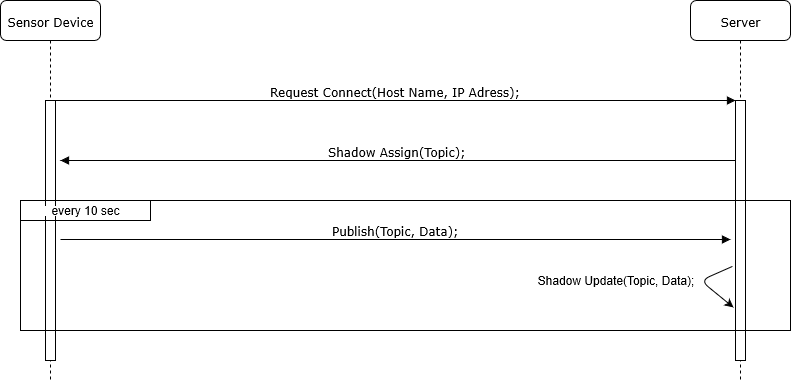

The diagram above was exported from draw.io. Its source (the exported page's mxGraphModel, read from the mxfile embedded in the PNG):
<mxGraphModel dx="1102" dy="580" gridSize="10" guides="1" tooltips="1" connect="1" arrows="1" fold="1" page="1" pageScale="1" pageWidth="1100" pageHeight="850" background="#ffffff" math="0" shadow="0" grid="1">
  <root>
    <mxCell id="0" />
    <mxCell id="1" parent="0" />
    <mxCell id="7baba1c4bc27f4b0-2" value="Server" parent="1" style="shape=umlLifeline;perimeter=lifelinePerimeter;whiteSpace=wrap;html=1;container=1;collapsible=0;recursiveResize=0;outlineConnect=0;rounded=1;shadow=0;comic=0;labelBackgroundColor=none;strokeWidth=1;fontFamily=Verdana;fontSize=12;align=center;" vertex="1">
      <mxGeometry as="geometry" x="790" y="80" width="100" height="380" />
    </mxCell>
    <mxCell id="7baba1c4bc27f4b0-10" value="" parent="7baba1c4bc27f4b0-2" style="html=1;points=[];perimeter=orthogonalPerimeter;rounded=0;shadow=0;comic=0;labelBackgroundColor=none;strokeWidth=1;fontFamily=Verdana;fontSize=12;align=center;" vertex="1">
      <mxGeometry as="geometry" x="45" y="100" width="10" height="260" />
    </mxCell>
    <mxCell id="F-nK-8wyG05UcW_A5PWN-6" value="" parent="7baba1c4bc27f4b0-2" style="endArrow=classic;html=1;exitX=-0.3;exitY=0.638;exitDx=0;exitDy=0;exitPerimeter=0;entryX=-0.2;entryY=0.796;entryDx=0;entryDy=0;entryPerimeter=0;" source="7baba1c4bc27f4b0-10" target="7baba1c4bc27f4b0-10" edge="1">
      <mxGeometry as="geometry" width="50" height="50" relative="1">
        <mxPoint as="sourcePoint" x="-690" y="650" />
        <mxPoint as="targetPoint" x="-640" y="600" />
        <Array as="points">
          <mxPoint x="10" y="280" />
        </Array>
      </mxGeometry>
    </mxCell>
    <mxCell id="7baba1c4bc27f4b0-8" value="Sensor Device" parent="1" style="shape=umlLifeline;perimeter=lifelinePerimeter;whiteSpace=wrap;html=1;container=1;collapsible=0;recursiveResize=0;outlineConnect=0;rounded=1;shadow=0;comic=0;labelBackgroundColor=none;strokeWidth=1;fontFamily=Verdana;fontSize=12;align=center;" vertex="1">
      <mxGeometry as="geometry" x="100" y="80" width="100" height="380" />
    </mxCell>
    <mxCell id="7baba1c4bc27f4b0-9" value="" parent="7baba1c4bc27f4b0-8" style="html=1;points=[];perimeter=orthogonalPerimeter;rounded=0;shadow=0;comic=0;labelBackgroundColor=none;strokeWidth=1;fontFamily=Verdana;fontSize=12;align=center;" vertex="1">
      <mxGeometry as="geometry" x="45" y="100" width="10" height="260" />
    </mxCell>
    <mxCell id="7baba1c4bc27f4b0-23" value="Publish(Topic, Data);" parent="1" style="html=1;verticalAlign=bottom;endArrow=block;labelBackgroundColor=none;fontFamily=Verdana;fontSize=12;" edge="1">
      <mxGeometry as="geometry" relative="1">
        <mxPoint as="sourcePoint" x="160" y="319" />
        <mxPoint as="targetPoint" x="830" y="319" />
      </mxGeometry>
    </mxCell>
    <mxCell id="7baba1c4bc27f4b0-11" value="Request Connect(Host Name, IP Adress);" parent="1" style="html=1;verticalAlign=bottom;endArrow=block;entryX=0;entryY=0;labelBackgroundColor=none;fontFamily=Verdana;fontSize=12;edgeStyle=elbowEdgeStyle;elbow=vertical;" source="7baba1c4bc27f4b0-9" target="7baba1c4bc27f4b0-10" edge="1">
      <mxGeometry as="geometry" relative="1">
        <mxPoint as="sourcePoint" x="220" y="190" />
      </mxGeometry>
    </mxCell>
    <mxCell id="7baba1c4bc27f4b0-14" value="Shadow Assign(Topic);" parent="1" style="html=1;verticalAlign=bottom;endArrow=block;labelBackgroundColor=none;fontFamily=Verdana;fontSize=12;edgeStyle=elbowEdgeStyle;elbow=vertical;" source="7baba1c4bc27f4b0-10" edge="1">
      <mxGeometry as="geometry" relative="1">
        <mxPoint as="sourcePoint" x="370" y="200" />
        <mxPoint as="targetPoint" x="160" y="240" />
        <Array as="points">
          <mxPoint x="600" y="240" />
        </Array>
      </mxGeometry>
    </mxCell>
    <mxCell id="F-nK-8wyG05UcW_A5PWN-7" value="Shadow Update(Topic, Data);" parent="1" style="text;html=1;strokeColor=none;fillColor=none;align=center;verticalAlign=middle;whiteSpace=wrap;rounded=0;" vertex="1">
      <mxGeometry as="geometry" x="630" y="350" width="170" height="20" />
    </mxCell>
    <mxCell id="F-nK-8wyG05UcW_A5PWN-2" value="" parent="1" style="rounded=0;whiteSpace=wrap;html=1;fillColor=none;" vertex="1">
      <mxGeometry as="geometry" x="120" y="280" width="770" height="130" />
    </mxCell>
    <mxCell id="F-nK-8wyG05UcW_A5PWN-8" value="" parent="1" style="rounded=0;whiteSpace=wrap;html=1;fillColor=none;" vertex="1">
      <mxGeometry as="geometry" x="120" y="280" width="130" height="20" />
    </mxCell>
    <mxCell id="F-nK-8wyG05UcW_A5PWN-9" value="every 10 sec" parent="1" style="text;html=1;strokeColor=none;fillColor=#ffffff;align=center;verticalAlign=middle;whiteSpace=wrap;rounded=0;" vertex="1">
      <mxGeometry as="geometry" x="130" y="285" width="110" height="10" />
    </mxCell>
  </root>
</mxGraphModel>